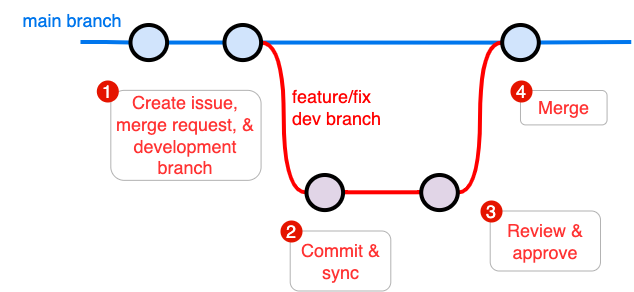

The diagram above was exported from draw.io. Its source (the exported page's mxGraphModel, read from the mxfile embedded in the PNG):
<mxGraphModel dx="-83" dy="781" grid="1" gridSize="10" guides="1" tooltips="1" connect="1" arrows="1" fold="1" page="1" pageScale="1" pageWidth="1169" pageHeight="827" math="0" shadow="0">
  <root>
    <mxCell id="0" />
    <mxCell id="1" parent="0" />
    <mxCell id="-bOPuHLhmok3vP8kMxmB-167" value="&lt;div&gt;&lt;span&gt;feature/fix dev branch&lt;/span&gt;&lt;/div&gt;" style="text;html=1;strokeColor=none;fillColor=none;align=left;verticalAlign=middle;whiteSpace=wrap;overflow=hidden;fontSize=18;fontStyle=0;fontColor=#FF0000;rotation=0;container=0;" parent="1" vertex="1">
      <mxGeometry x="1609.72" y="317.21" width="100" height="60" as="geometry" />
    </mxCell>
    <mxCell id="-bOPuHLhmok3vP8kMxmB-178" value="&lt;font style=&quot;font-size: 18px&quot;&gt;&lt;font color=&quot;#0076ed&quot; style=&quot;font-size: 18px&quot;&gt;main branch&lt;/font&gt;&lt;br style=&quot;font-size: 18px&quot;&gt;&lt;/font&gt;" style="text;html=1;strokeColor=none;fillColor=none;align=center;verticalAlign=middle;whiteSpace=wrap;overflow=hidden;fontSize=18;fontStyle=0;fontColor=#009900;rotation=0;container=0;" parent="1" vertex="1">
      <mxGeometry x="1320" y="240" width="143.54" height="40" as="geometry" />
    </mxCell>
    <mxCell id="-9aN_gS3w6yBOFEbKkyr-3" value="&lt;span style=&quot;color: rgb(255 , 51 , 51)&quot;&gt;Create issue, merge request, &amp;amp; development branch&lt;/span&gt;" style="rounded=1;whiteSpace=wrap;html=1;labelBackgroundColor=none;fontSize=18;fontColor=#FF9933;strokeColor=#B3B3B3;fillColor=none;" parent="1" vertex="1">
      <mxGeometry x="1430.31" y="329.86" width="150.28" height="90" as="geometry" />
    </mxCell>
    <mxCell id="-9aN_gS3w6yBOFEbKkyr-1" value="1" style="ellipse;whiteSpace=wrap;html=1;aspect=fixed;labelBackgroundColor=none;fontSize=18;strokeColor=none;fillColor=#e51400;fontColor=#ffffff;" parent="1" vertex="1">
      <mxGeometry x="1416.31" y="320" width="22" height="22" as="geometry" />
    </mxCell>
    <mxCell id="-9aN_gS3w6yBOFEbKkyr-4" value="&lt;span style=&quot;color: rgb(255 , 51 , 51)&quot;&gt;Commit &amp;amp; sync&lt;/span&gt;" style="rounded=1;whiteSpace=wrap;html=1;labelBackgroundColor=none;fontSize=18;fontColor=#FF9933;strokeColor=#B3B3B3;fillColor=none;" parent="1" vertex="1">
      <mxGeometry x="1609.7200000000003" y="470.51000000000005" width="100.56" height="60" as="geometry" />
    </mxCell>
    <mxCell id="-9aN_gS3w6yBOFEbKkyr-5" value="2" style="ellipse;whiteSpace=wrap;html=1;aspect=fixed;labelBackgroundColor=none;fontSize=18;strokeColor=none;fillColor=#e51400;fontColor=#ffffff;" parent="1" vertex="1">
      <mxGeometry x="1600" y="460" width="22" height="22" as="geometry" />
    </mxCell>
    <mxCell id="-9aN_gS3w6yBOFEbKkyr-6" value="&lt;span style=&quot;color: rgb(255 , 51 , 51)&quot;&gt;Review &amp;amp; approve&lt;/span&gt;" style="rounded=1;whiteSpace=wrap;html=1;labelBackgroundColor=none;fontSize=18;fontColor=#FF9933;strokeColor=#B3B3B3;fillColor=none;" parent="1" vertex="1">
      <mxGeometry x="1809.7200000000003" y="450.51" width="110.28" height="60" as="geometry" />
    </mxCell>
    <mxCell id="-9aN_gS3w6yBOFEbKkyr-7" value="3" style="ellipse;whiteSpace=wrap;html=1;aspect=fixed;labelBackgroundColor=none;fontSize=18;strokeColor=none;fillColor=#e51400;fontColor=#ffffff;" parent="1" vertex="1">
      <mxGeometry x="1800" y="440" width="22" height="22" as="geometry" />
    </mxCell>
    <mxCell id="-9aN_gS3w6yBOFEbKkyr-8" value="&lt;span style=&quot;color: rgb(255 , 51 , 51)&quot;&gt;Merge&lt;/span&gt;" style="rounded=1;whiteSpace=wrap;html=1;labelBackgroundColor=none;fontSize=18;fontColor=#FF9933;strokeColor=#B3B3B3;fillColor=none;" parent="1" vertex="1">
      <mxGeometry x="1840" y="330" width="86.56" height="34.41" as="geometry" />
    </mxCell>
    <mxCell id="-9aN_gS3w6yBOFEbKkyr-9" value="4" style="ellipse;whiteSpace=wrap;html=1;aspect=fixed;labelBackgroundColor=none;fontSize=18;strokeColor=none;fillColor=#e51400;fontColor=#ffffff;" parent="1" vertex="1">
      <mxGeometry x="1830" y="320" width="22" height="22" as="geometry" />
    </mxCell>
    <mxCell id="-bOPuHLhmok3vP8kMxmB-159" value="" style="edgeStyle=orthogonalEdgeStyle;curved=1;rounded=0;orthogonalLoop=1;jettySize=auto;html=1;endArrow=none;endFill=0;strokeWidth=4;fontFamily=Courier New;fontSize=18;exitX=1;exitY=0.5;exitDx=0;exitDy=0;exitPerimeter=0;strokeColor=#0076ED;" parent="1" source="-bOPuHLhmok3vP8kMxmB-176" target="-bOPuHLhmok3vP8kMxmB-158" edge="1">
      <mxGeometry x="1743.0020173625464" y="-182.50525423728814" as="geometry">
        <mxPoint x="1708.0020173625464" y="281.4947457627119" as="sourcePoint" />
      </mxGeometry>
    </mxCell>
    <mxCell id="-bOPuHLhmok3vP8kMxmB-160" value="" style="edgeStyle=orthogonalEdgeStyle;curved=1;rounded=0;orthogonalLoop=1;jettySize=auto;html=1;endArrow=none;endFill=0;strokeWidth=4;fontFamily=Courier New;fontSize=18;strokeColor=#0076ED;" parent="1" source="-bOPuHLhmok3vP8kMxmB-158" edge="1">
      <mxGeometry x="1798.7220173625465" y="-182.50525423728814" as="geometry">
        <mxPoint x="1950.7220173625465" y="281.4947457627119" as="targetPoint" />
      </mxGeometry>
    </mxCell>
    <mxCell id="-bOPuHLhmok3vP8kMxmB-163" style="edgeStyle=orthogonalEdgeStyle;curved=1;rounded=0;html=1;entryX=0;entryY=0.5;entryPerimeter=0;endArrow=none;endFill=0;jettySize=auto;orthogonalLoop=1;strokeWidth=4;fontSize=18;exitX=1;exitY=0.5;exitDx=0;exitDy=0;exitPerimeter=0;strokeColor=#FF0000;fontColor=#FF0000;" parent="1" source="-bOPuHLhmok3vP8kMxmB-176" target="-bOPuHLhmok3vP8kMxmB-162" edge="1">
      <mxGeometry x="1907.0020173625464" y="-292.5052542372881" as="geometry">
        <mxPoint x="1527.0020173625464" y="281.4947457627119" as="sourcePoint" />
      </mxGeometry>
    </mxCell>
    <mxCell id="-bOPuHLhmok3vP8kMxmB-164" style="edgeStyle=orthogonalEdgeStyle;curved=1;rounded=0;html=1;exitX=1;exitY=0.5;exitPerimeter=0;entryX=0;entryY=0.5;entryPerimeter=0;endArrow=none;endFill=0;jettySize=auto;orthogonalLoop=1;strokeWidth=4;fontSize=18;entryDx=0;entryDy=0;strokeColor=#FF0000;fontColor=#FF0000;" parent="1" source="-bOPuHLhmok3vP8kMxmB-165" target="-bOPuHLhmok3vP8kMxmB-158" edge="1">
      <mxGeometry x="1947.7220173625465" y="-159.50525423728814" as="geometry">
        <mxPoint x="1915.7220173625465" y="304.4947457627119" as="targetPoint" />
      </mxGeometry>
    </mxCell>
    <mxCell id="-bOPuHLhmok3vP8kMxmB-166" style="edgeStyle=orthogonalEdgeStyle;curved=1;rounded=0;html=1;exitX=1;exitY=0.5;exitPerimeter=0;endArrow=none;endFill=0;jettySize=auto;orthogonalLoop=1;strokeWidth=4;fontSize=18;exitDx=0;exitDy=0;strokeColor=#FF0000;fontColor=#FF0000;" parent="1" edge="1">
      <mxGeometry x="1893.7220173625465" y="-123.71525423728814" as="geometry">
        <mxPoint x="1663.7220173625465" y="432.2847457627119" as="sourcePoint" />
        <mxPoint x="1740.72" y="431.79" as="targetPoint" />
        <Array as="points">
          <mxPoint x="1740.7220173625465" y="432.2847457627119" />
        </Array>
      </mxGeometry>
    </mxCell>
    <mxCell id="-bOPuHLhmok3vP8kMxmB-177" value="" style="edgeStyle=orthogonalEdgeStyle;curved=1;rounded=0;orthogonalLoop=1;jettySize=auto;html=1;endArrow=none;endFill=0;strokeWidth=4;fontFamily=Courier New;fontSize=18;exitX=1;exitY=0.5;exitDx=0;exitDy=0;exitPerimeter=0;entryX=0;entryY=0.5;entryDx=0;entryDy=0;entryPerimeter=0;strokeColor=#0076ED;" parent="1" source="-bOPuHLhmok3vP8kMxmB-157" target="-bOPuHLhmok3vP8kMxmB-176" edge="1">
      <mxGeometry x="1499.0020173625464" y="-6.505254237288142" as="geometry">
        <mxPoint x="1323.0020173625464" y="458.4947457627119" as="sourcePoint" />
        <mxPoint x="1451.0020173625464" y="475.4947457627119" as="targetPoint" />
      </mxGeometry>
    </mxCell>
    <mxCell id="-bOPuHLhmok3vP8kMxmB-161" value="" style="edgeStyle=orthogonalEdgeStyle;rounded=0;html=1;jettySize=auto;orthogonalLoop=1;strokeWidth=4;endArrow=none;endFill=0;strokeColor=#0076ED;fontSize=18;" parent="1" target="-bOPuHLhmok3vP8kMxmB-157" edge="1">
      <mxGeometry x="1291.0020173625464" y="281.4947457627119" as="geometry">
        <mxPoint x="1400.0020173625464" y="281.4947457627119" as="sourcePoint" />
      </mxGeometry>
    </mxCell>
    <mxCell id="-bOPuHLhmok3vP8kMxmB-162" value="" style="verticalLabelPosition=bottom;verticalAlign=top;html=1;strokeWidth=4;shape=mxgraph.flowchart.on-page_reference;plain-purple;gradientColor=none;strokeColor=#000000;rotation=0;container=0;fontSize=18;" parent="1" vertex="1">
      <mxGeometry x="1626.0020173625464" y="414.4947457627119" width="36.58536585365854" height="35.08474576271186" as="geometry" />
    </mxCell>
    <mxCell id="-bOPuHLhmok3vP8kMxmB-165" value="" style="verticalLabelPosition=bottom;verticalAlign=top;html=1;strokeWidth=4;shape=mxgraph.flowchart.on-page_reference;plain-purple;gradientColor=none;strokeColor=#000000;rotation=0;container=0;fontSize=18;" parent="1" vertex="1">
      <mxGeometry x="1740.7220173625465" y="414.4947457627119" width="36.58536585365854" height="35.08474576271186" as="geometry" />
    </mxCell>
    <mxCell id="-bOPuHLhmok3vP8kMxmB-158" value="" style="verticalLabelPosition=bottom;verticalAlign=top;html=1;strokeWidth=4;shape=mxgraph.flowchart.on-page_reference;plain-blue;gradientColor=none;strokeColor=#000000;rotation=0;container=0;fillColor=#D1E4FC;fontSize=18;" parent="1" vertex="1">
      <mxGeometry x="1821.7220173625465" y="264.4947457627119" width="36.58536585365854" height="35.08474576271186" as="geometry" />
    </mxCell>
    <mxCell id="-bOPuHLhmok3vP8kMxmB-176" value="" style="verticalLabelPosition=bottom;verticalAlign=top;html=1;strokeWidth=4;shape=mxgraph.flowchart.on-page_reference;plain-blue;gradientColor=none;strokeColor=#000000;rotation=0;container=0;fillColor=#D1E4FC;fontSize=18;" parent="1" vertex="1">
      <mxGeometry x="1544.0020173625464" y="264.4947457627119" width="36.58536585365854" height="35.08474576271186" as="geometry" />
    </mxCell>
    <mxCell id="-bOPuHLhmok3vP8kMxmB-157" value="" style="verticalLabelPosition=bottom;verticalAlign=top;html=1;strokeWidth=4;shape=mxgraph.flowchart.on-page_reference;plain-blue;gradientColor=none;strokeColor=#000000;rotation=0;container=0;fillColor=#D1E4FC;fontSize=18;" parent="1" vertex="1">
      <mxGeometry x="1450.0020173625464" y="264.4947457627119" width="36.58536585365854" height="35.08474576271186" as="geometry" />
    </mxCell>
  </root>
</mxGraphModel>